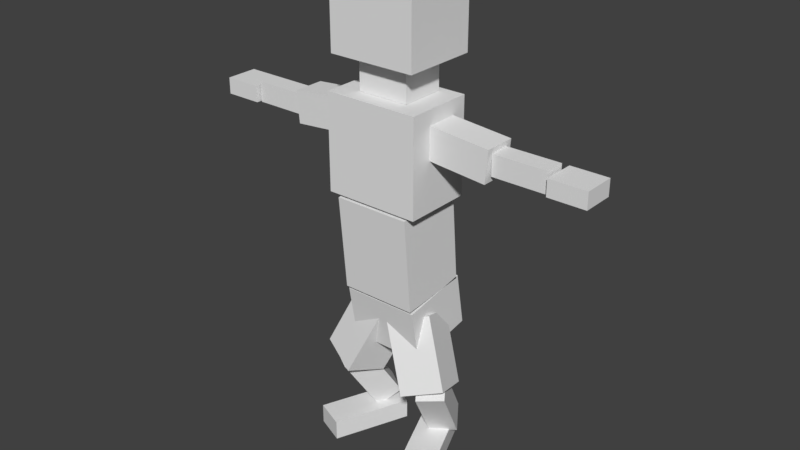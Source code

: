 # Source: canine.blend  (saved by Blender 2.79.0; exported with 4.5.12 LTS)
import bpy
from mathutils import Matrix  # noqa: F401  (used for matrix-valued properties, if any)

bpy.ops.wm.read_factory_settings(use_empty=True)
scene = bpy.context.scene
scene.name = 'Scene'

# ---- collections
col_collection_1 = bpy.data.collections.new('Collection 1'); scene.collection.children.link(col_collection_1)

# ---- world
world_world = bpy.data.worlds.new('World'); scene.world = world_world
world_world.color = (0.05088, 0.05088, 0.05088)
world_world.use_sun_shadow = False
world_world.sun_shadow_jitter_overblur = 0.0
world_world.cycles.sampling_method = 'MANUAL'

# ---- meshes
me_hitbox_canine_chest = bpy.data.meshes.new('hitbox.canine.chest')
me_hitbox_canine_chest.from_pydata([(-0.12, -0.1164, 0.0), (-0.12, -0.1164, 0.24), (-0.12, 0.0564, 0.0), (-0.12, 0.0564, 0.24), (0.12, -0.1164, 0.0), (0.12, -0.1164, 0.24), (0.12, 0.0564, 0.0), (0.12, 0.0564, 0.24)], [], [(0, 1, 3, 2), (2, 3, 7, 6), (6, 7, 5, 4), (4, 5, 1, 0), (2, 6, 4, 0), (7, 3, 1, 5)])
me_hitbox_canine_chest.use_remesh_preserve_volume = False
me_hitbox_canine_chest.use_remesh_preserve_attributes = False
me_hitbox_canine_chest.use_mirror_vertex_groups = False
me_hitbox_canine_chest.update()
me_hitbox_canine_foot_l = bpy.data.meshes.new('hitbox.canine.foot.l')
me_hitbox_canine_foot_l.from_pydata([(0.0385, -0.2005, -0.02568), (0.0385, -0.2005, 0.02443), (-0.03789, -0.01566, -0.02568), (-0.03789, -0.01566, 0.02443), (0.1134, -0.1696, -0.02568), (0.1134, -0.1696, 0.02443), (0.03697, 0.01528, -0.02568), (0.03697, 0.01528, 0.02443)], [], [(0, 1, 3, 2), (2, 3, 7, 6), (6, 7, 5, 4), (4, 5, 1, 0), (2, 6, 4, 0), (7, 3, 1, 5)])
me_hitbox_canine_foot_l.use_remesh_preserve_volume = False
me_hitbox_canine_foot_l.use_remesh_preserve_attributes = False
me_hitbox_canine_foot_l.use_mirror_vertex_groups = False
me_hitbox_canine_foot_l.update()
me_hitbox_canine_foot_r = bpy.data.meshes.new('hitbox.canine.foot.r')
me_hitbox_canine_foot_r.from_pydata([(-0.0385, -0.2005, -0.02568), (-0.0385, -0.2005, 0.02443), (0.03789, -0.01566, -0.02568), (0.03789, -0.01566, 0.02443), (-0.1134, -0.1696, -0.02568), (-0.1134, -0.1696, 0.02443), (-0.03697, 0.01528, -0.02568), (-0.03697, 0.01528, 0.02443)], [], [(0, 2, 3, 1), (2, 6, 7, 3), (6, 4, 5, 7), (4, 0, 1, 5), (2, 0, 4, 6), (7, 5, 1, 3)])
me_hitbox_canine_foot_r.use_remesh_preserve_volume = False
me_hitbox_canine_foot_r.use_remesh_preserve_attributes = False
me_hitbox_canine_foot_r.use_mirror_vertex_groups = False
me_hitbox_canine_foot_r.update()
me_hitbox_canine_forearm_l = bpy.data.meshes.new('hitbox.canine.foreArm.l')
me_hitbox_canine_forearm_l.from_pydata([(0.00279, -0.03318, -0.0251), (0.00279, -0.03318, 0.0261), (0.00279, 0.01802, -0.0251), (0.00279, 0.01802, 0.0261), (0.1372, -0.03318, -0.0251), (0.1372, -0.03318, 0.0261), (0.1372, 0.01802, -0.0251), (0.1372, 0.01802, 0.0261)], [], [(0, 1, 3, 2), (2, 3, 7, 6), (6, 7, 5, 4), (4, 5, 1, 0), (2, 6, 4, 0), (7, 3, 1, 5)])
me_hitbox_canine_forearm_l.use_remesh_preserve_volume = False
me_hitbox_canine_forearm_l.use_remesh_preserve_attributes = False
me_hitbox_canine_forearm_l.use_mirror_vertex_groups = False
me_hitbox_canine_forearm_l.update()
me_hitbox_canine_forearm_r = bpy.data.meshes.new('hitbox.canine.foreArm.r')
me_hitbox_canine_forearm_r.from_pydata([(-0.00279, -0.03318, -0.0251), (-0.00279, -0.03318, 0.0261), (-0.00279, 0.01802, -0.0251), (-0.00279, 0.01802, 0.0261), (-0.1372, -0.03318, -0.0251), (-0.1372, -0.03318, 0.0261), (-0.1372, 0.01802, -0.0251), (-0.1372, 0.01802, 0.0261)], [], [(0, 2, 3, 1), (2, 6, 7, 3), (6, 4, 5, 7), (4, 0, 1, 5), (2, 0, 4, 6), (7, 5, 1, 3)])
me_hitbox_canine_forearm_r.use_remesh_preserve_volume = False
me_hitbox_canine_forearm_r.use_remesh_preserve_attributes = False
me_hitbox_canine_forearm_r.use_mirror_vertex_groups = False
me_hitbox_canine_forearm_r.update()
me_hitbox_canine_hand_l = bpy.data.meshes.new('hitbox.canine.hand.l')
me_hitbox_canine_hand_l.from_pydata([(-0.05333, -0.0486, -0.007205), (-0.05333, -0.0486, 0.03376), (-0.05333, 0.0326, -0.007205), (-0.05333, 0.0326, 0.03376), (0.04075, -0.0486, -0.007205), (0.04075, -0.0486, 0.03376), (0.04075, 0.0326, -0.007205), (0.04075, 0.0326, 0.03376)], [], [(0, 1, 3, 2), (2, 3, 7, 6), (6, 7, 5, 4), (4, 5, 1, 0), (2, 6, 4, 0), (7, 3, 1, 5)])
me_hitbox_canine_hand_l.use_remesh_preserve_volume = False
me_hitbox_canine_hand_l.use_remesh_preserve_attributes = False
me_hitbox_canine_hand_l.use_mirror_vertex_groups = False
me_hitbox_canine_hand_l.update()
me_hitbox_canine_hand_r = bpy.data.meshes.new('hitbox.canine.hand.r')
me_hitbox_canine_hand_r.from_pydata([(0.05332, -0.0486, -0.007205), (0.05332, -0.0486, 0.03376), (0.05332, 0.0326, -0.007205), (0.05332, 0.0326, 0.03376), (-0.04076, -0.0486, -0.007205), (-0.04076, -0.0486, 0.03376), (-0.04076, 0.0326, -0.007205), (-0.04076, 0.0326, 0.03376)], [], [(0, 2, 3, 1), (2, 6, 7, 3), (6, 4, 5, 7), (4, 0, 1, 5), (2, 0, 4, 6), (7, 5, 1, 3)])
me_hitbox_canine_hand_r.use_remesh_preserve_volume = False
me_hitbox_canine_hand_r.use_remesh_preserve_attributes = False
me_hitbox_canine_hand_r.use_mirror_vertex_groups = False
me_hitbox_canine_hand_r.update()
me_hitbox_canine_head = bpy.data.meshes.new('hitbox.canine.head')
me_hitbox_canine_head.from_pydata([(-0.1102, -0.1126, 0.008487), (-0.1102, -0.1126, 0.187), (-0.1102, 0.07662, 0.008487), (-0.1102, 0.07662, 0.187), (0.1102, -0.1126, 0.008487), (0.1102, -0.1126, 0.187), (0.1102, 0.07662, 0.008487), (0.1102, 0.07662, 0.187)], [], [(0, 1, 3, 2), (2, 3, 7, 6), (6, 7, 5, 4), (4, 5, 1, 0), (2, 6, 4, 0), (7, 3, 1, 5)])
me_hitbox_canine_head.use_remesh_preserve_volume = False
me_hitbox_canine_head.use_remesh_preserve_attributes = False
me_hitbox_canine_head.use_mirror_vertex_groups = False
me_hitbox_canine_head.update()
me_hitbox_canine_neck = bpy.data.meshes.new('hitbox.canine.neck')
me_hitbox_canine_neck.from_pydata([(-0.0648, -0.07366, -0.003131), (-0.0648, -0.07366, 0.08087), (-0.0648, 0.03766, -0.003131), (-0.0648, 0.03766, 0.08087), (0.0648, -0.07366, -0.003131), (0.0648, -0.07366, 0.08087), (0.0648, 0.03766, -0.003131), (0.0648, 0.03766, 0.08087)], [], [(0, 1, 3, 2), (2, 3, 7, 6), (6, 7, 5, 4), (4, 5, 1, 0), (2, 6, 4, 0), (7, 3, 1, 5)])
me_hitbox_canine_neck.use_remesh_preserve_volume = False
me_hitbox_canine_neck.use_remesh_preserve_attributes = False
me_hitbox_canine_neck.use_mirror_vertex_groups = False
me_hitbox_canine_neck.update()
me_hitbox_canine_pelvis = bpy.data.meshes.new('hitbox.canine.pelvis')
me_hitbox_canine_pelvis.from_pydata([(-0.096, -0.06456, -0.04254), (-0.096, -0.08887, 0.0953), (-0.096, 0.1056, -0.01254), (-0.096, 0.08131, 0.1253), (0.096, -0.06456, -0.04254), (0.096, -0.08887, 0.0953), (0.096, 0.1056, -0.01254), (0.096, 0.08131, 0.1253)], [], [(0, 1, 3, 2), (2, 3, 7, 6), (6, 7, 5, 4), (4, 5, 1, 0), (2, 6, 4, 0), (7, 3, 1, 5)])
me_hitbox_canine_pelvis.use_remesh_preserve_volume = False
me_hitbox_canine_pelvis.use_remesh_preserve_attributes = False
me_hitbox_canine_pelvis.use_mirror_vertex_groups = False
me_hitbox_canine_pelvis.update()
me_hitbox_canine_shin_l = bpy.data.meshes.new('hitbox.canine.shin.l')
me_hitbox_canine_shin_l.from_pydata([(-0.01519, -0.03885, -0.02322), (-0.04898, 0.009841, 0.01307), (0.04448, -0.004491, -0.01377), (0.01069, 0.0442, 0.02253), (-0.04481, 0.05474, -0.1763), (-0.0786, 0.1034, -0.1401), (0.01486, 0.0891, -0.1669), (-0.01893, 0.1378, -0.1306)], [], [(3, 7, 5, 1), (2, 6, 7, 3), (0, 4, 6, 2), (3, 1, 0, 2), (5, 7, 6, 4), (1, 5, 4, 0)])
me_hitbox_canine_shin_l.use_remesh_preserve_volume = False
me_hitbox_canine_shin_l.use_remesh_preserve_attributes = False
me_hitbox_canine_shin_l.use_mirror_vertex_groups = False
me_hitbox_canine_shin_l.update()
me_hitbox_canine_shin_r = bpy.data.meshes.new('hitbox.canine.shin.r')
me_hitbox_canine_shin_r.from_pydata([(0.01519, -0.03885, -0.02322), (0.04898, 0.009841, 0.01307), (-0.04448, -0.004491, -0.01377), (-0.01069, 0.0442, 0.02253), (0.04481, 0.05474, -0.1763), (0.0786, 0.1034, -0.1401), (-0.01486, 0.0891, -0.1669), (0.01893, 0.1378, -0.1306)], [], [(3, 1, 5, 7), (2, 3, 7, 6), (0, 2, 6, 4), (3, 2, 0, 1), (5, 4, 6, 7), (1, 0, 4, 5)])
me_hitbox_canine_shin_r.use_remesh_preserve_volume = False
me_hitbox_canine_shin_r.use_remesh_preserve_attributes = False
me_hitbox_canine_shin_r.use_mirror_vertex_groups = False
me_hitbox_canine_shin_r.update()
me_hitbox_canine_spine = bpy.data.meshes.new('hitbox.canine.spine')
me_hitbox_canine_spine.from_pydata([(-0.096, -0.09615, -0.03047), (-0.096, -0.1171, 0.2086), (-0.096, 0.07599, -0.01541), (-0.096, 0.05508, 0.2237), (0.096, -0.09615, -0.03047), (0.096, -0.1171, 0.2086), (0.096, 0.07599, -0.01541), (0.096, 0.05508, 0.2237)], [], [(0, 1, 3, 2), (2, 3, 7, 6), (6, 7, 5, 4), (4, 5, 1, 0), (2, 6, 4, 0), (7, 3, 1, 5)])
me_hitbox_canine_spine.use_remesh_preserve_volume = False
me_hitbox_canine_spine.use_remesh_preserve_attributes = False
me_hitbox_canine_spine.use_mirror_vertex_groups = False
me_hitbox_canine_spine.update()
me_hitbox_canine_thigh_l = bpy.data.meshes.new('hitbox.canine.thigh.l')
me_hitbox_canine_thigh_l.from_pydata([(-0.04384, -0.06876, -0.006993), (-0.07205, 0.03052, -0.04072), (0.05198, -0.03017, 0.02648), (0.02377, 0.06912, -0.007253), (0.0275, -0.1041, -0.1705), (-0.0007102, -0.004767, -0.2043), (0.1233, -0.06546, -0.1371), (0.09511, 0.03383, -0.1708)], [], [(3, 7, 5, 1), (2, 6, 7, 3), (0, 4, 6, 2), (3, 1, 0, 2), (5, 7, 6, 4), (1, 5, 4, 0)])
me_hitbox_canine_thigh_l.use_remesh_preserve_volume = False
me_hitbox_canine_thigh_l.use_remesh_preserve_attributes = False
me_hitbox_canine_thigh_l.use_mirror_vertex_groups = False
me_hitbox_canine_thigh_l.update()
me_hitbox_canine_thigh_r = bpy.data.meshes.new('hitbox.canine.thigh.r')
me_hitbox_canine_thigh_r.from_pydata([(0.04384, -0.06876, -0.006993), (0.07205, 0.03052, -0.04072), (-0.05198, -0.03017, 0.02648), (-0.02377, 0.06912, -0.007253), (-0.0275, -0.1041, -0.1705), (0.0007102, -0.004767, -0.2043), (-0.1233, -0.06546, -0.1371), (-0.09511, 0.03383, -0.1708)], [], [(3, 1, 5, 7), (2, 3, 7, 6), (0, 2, 6, 4), (3, 2, 0, 1), (5, 4, 6, 7), (1, 0, 4, 5)])
me_hitbox_canine_thigh_r.use_remesh_preserve_volume = False
me_hitbox_canine_thigh_r.use_remesh_preserve_attributes = False
me_hitbox_canine_thigh_r.use_mirror_vertex_groups = False
me_hitbox_canine_thigh_r.update()
me_hitbox_canine_upperarm_l = bpy.data.meshes.new('hitbox.canine.upperArm.l')
me_hitbox_canine_upperarm_l.from_pydata([(-0.003486, -0.04, -0.03985), (0.003486, -0.04, 0.03985), (-0.003486, 0.04, -0.03985), (0.003486, 0.04, 0.03985), (0.1639, -0.04, -0.05449), (0.1708, -0.04, 0.02521), (0.1639, 0.04, -0.05449), (0.1708, 0.04, 0.02521)], [], [(0, 1, 3, 2), (2, 3, 7, 6), (6, 7, 5, 4), (4, 5, 1, 0), (2, 6, 4, 0), (7, 3, 1, 5)])
me_hitbox_canine_upperarm_l.use_remesh_preserve_volume = False
me_hitbox_canine_upperarm_l.use_remesh_preserve_attributes = False
me_hitbox_canine_upperarm_l.use_mirror_vertex_groups = False
me_hitbox_canine_upperarm_l.update()
me_hitbox_canine_upperarm_r = bpy.data.meshes.new('hitbox.canine.upperArm.r')
me_hitbox_canine_upperarm_r.from_pydata([(0.003486, -0.04, -0.03985), (-0.003486, -0.04, 0.03985), (0.003486, 0.04, -0.03985), (-0.003486, 0.04, 0.03985), (-0.1639, -0.04, -0.05449), (-0.1708, -0.04, 0.02521), (-0.1639, 0.04, -0.05449), (-0.1708, 0.04, 0.02521)], [], [(0, 2, 3, 1), (2, 6, 7, 3), (6, 4, 5, 7), (4, 0, 1, 5), (2, 0, 4, 6), (7, 5, 1, 3)])
me_hitbox_canine_upperarm_r.use_remesh_preserve_volume = False
me_hitbox_canine_upperarm_r.use_remesh_preserve_attributes = False
me_hitbox_canine_upperarm_r.use_mirror_vertex_groups = False
me_hitbox_canine_upperarm_r.update()

# ---- objects
ob_hitbox_canine_chest = bpy.data.objects.new('hitbox.canine.chest', me_hitbox_canine_chest)
ob_hitbox_canine_foot_l = bpy.data.objects.new('hitbox.canine.foot.l', me_hitbox_canine_foot_l)
ob_hitbox_canine_foot_r = bpy.data.objects.new('hitbox.canine.foot.r', me_hitbox_canine_foot_r)
ob_hitbox_canine_forearm_l = bpy.data.objects.new('hitbox.canine.foreArm.l', me_hitbox_canine_forearm_l)
ob_hitbox_canine_forearm_r = bpy.data.objects.new('hitbox.canine.foreArm.r', me_hitbox_canine_forearm_r)
ob_hitbox_canine_hand_l = bpy.data.objects.new('hitbox.canine.hand.l', me_hitbox_canine_hand_l)
ob_hitbox_canine_hand_r = bpy.data.objects.new('hitbox.canine.hand.r', me_hitbox_canine_hand_r)
ob_hitbox_canine_head = bpy.data.objects.new('hitbox.canine.head', me_hitbox_canine_head)
ob_hitbox_canine_neck = bpy.data.objects.new('hitbox.canine.neck', me_hitbox_canine_neck)
ob_hitbox_canine_pelvis = bpy.data.objects.new('hitbox.canine.pelvis', me_hitbox_canine_pelvis)
ob_hitbox_canine_shin_l = bpy.data.objects.new('hitbox.canine.shin.l', me_hitbox_canine_shin_l)
ob_hitbox_canine_shin_r = bpy.data.objects.new('hitbox.canine.shin.r', me_hitbox_canine_shin_r)
ob_hitbox_canine_spine = bpy.data.objects.new('hitbox.canine.spine', me_hitbox_canine_spine)
ob_hitbox_canine_thigh_l = bpy.data.objects.new('hitbox.canine.thigh.l', me_hitbox_canine_thigh_l)
ob_hitbox_canine_thigh_r = bpy.data.objects.new('hitbox.canine.thigh.r', me_hitbox_canine_thigh_r)
ob_hitbox_canine_upperarm_l = bpy.data.objects.new('hitbox.canine.upperArm.l', me_hitbox_canine_upperarm_l)
ob_hitbox_canine_upperarm_r = bpy.data.objects.new('hitbox.canine.upperArm.r', me_hitbox_canine_upperarm_r)

# ---- transforms, parenting, visibility, modifiers, constraints
ob_hitbox_canine_chest.location = (-7.996e-17, -0.01407, 0.6769)
ob_hitbox_canine_chest.lineart.crease_threshold = 0.0
ob_hitbox_canine_foot_l.location = (0.06673, 0.04887, 0.02568)
ob_hitbox_canine_foot_l.lineart.crease_threshold = 0.0
ob_hitbox_canine_foot_r.location = (-0.06673, 0.04887, 0.02568)
ob_hitbox_canine_foot_r.lineart.crease_threshold = 0.0
ob_hitbox_canine_forearm_l.location = (0.2669, -0.02842, 0.8279)
ob_hitbox_canine_forearm_l.lineart.crease_threshold = 0.0
ob_hitbox_canine_forearm_r.location = (-0.2669, -0.02842, 0.8279)
ob_hitbox_canine_forearm_r.lineart.crease_threshold = 0.0
ob_hitbox_canine_hand_l.location = (0.463, -0.023, 0.81)
ob_hitbox_canine_hand_l.lineart.crease_threshold = 0.0
ob_hitbox_canine_hand_r.location = (-0.463, -0.023, 0.81)
ob_hitbox_canine_hand_r.lineart.crease_threshold = 0.0
ob_hitbox_canine_head.location = (-1.07e-16, -0.01407, 0.9942)
ob_hitbox_canine_head.lineart.crease_threshold = 0.0
ob_hitbox_canine_neck.location = (-1.07e-16, -0.01407, 0.9206)
ob_hitbox_canine_neck.lineart.crease_threshold = 0.0
ob_hitbox_canine_pelvis.location = (0.0, -0.01378, 0.325)
ob_hitbox_canine_pelvis.lineart.crease_threshold = 0.0
ob_hitbox_canine_shin_l.location = (0.1273, -0.0692, 0.2143)
ob_hitbox_canine_shin_l.lineart.crease_threshold = 0.0
ob_hitbox_canine_shin_r.location = (-0.1273, -0.0692, 0.2143)
ob_hitbox_canine_shin_r.lineart.crease_threshold = 0.0
ob_hitbox_canine_spine.location = (-7.996e-17, -0.01353, 0.4603)
ob_hitbox_canine_spine.lineart.crease_threshold = 0.0
ob_hitbox_canine_thigh_l.location = (0.05553, -0.0237, 0.3729)
ob_hitbox_canine_thigh_l.lineart.crease_threshold = 0.0
ob_hitbox_canine_thigh_r.location = (-0.05553, -0.0237, 0.3729)
ob_hitbox_canine_thigh_r.lineart.crease_threshold = 0.0
ob_hitbox_canine_upperarm_l.location = (0.1, -0.036, 0.842)
ob_hitbox_canine_upperarm_l.lineart.crease_threshold = 0.0
ob_hitbox_canine_upperarm_r.location = (-0.1, -0.036, 0.842)
ob_hitbox_canine_upperarm_r.lineart.crease_threshold = 0.0

# ---- collection membership
col_collection_1.objects.link(ob_hitbox_canine_chest)
col_collection_1.objects.link(ob_hitbox_canine_foot_l)
col_collection_1.objects.link(ob_hitbox_canine_foot_r)
col_collection_1.objects.link(ob_hitbox_canine_forearm_l)
col_collection_1.objects.link(ob_hitbox_canine_forearm_r)
col_collection_1.objects.link(ob_hitbox_canine_hand_l)
col_collection_1.objects.link(ob_hitbox_canine_hand_r)
col_collection_1.objects.link(ob_hitbox_canine_head)
col_collection_1.objects.link(ob_hitbox_canine_neck)
col_collection_1.objects.link(ob_hitbox_canine_pelvis)
col_collection_1.objects.link(ob_hitbox_canine_shin_l)
col_collection_1.objects.link(ob_hitbox_canine_shin_r)
col_collection_1.objects.link(ob_hitbox_canine_spine)
col_collection_1.objects.link(ob_hitbox_canine_thigh_l)
col_collection_1.objects.link(ob_hitbox_canine_thigh_r)
col_collection_1.objects.link(ob_hitbox_canine_upperarm_l)
col_collection_1.objects.link(ob_hitbox_canine_upperarm_r)

# ---- scene / render settings (as saved in the file)
scene.frame_start = 1; scene.frame_end = 250; scene.frame_set(1)
scene.render.engine = 'BLENDER_EEVEE_NEXT'
scene.render.resolution_percentage = 50
scene.render.dither_intensity = 0.0
scene.cycles.use_denoising = False
scene.cycles.samples = 128
scene.cycles.sampling_pattern = 'TABULATED_SOBOL'
scene.cycles.use_adaptive_sampling = False
scene.cycles.use_light_tree = False
scene.cycles.blur_glossy = 0.0
scene.cycles.sample_clamp_indirect = 0.0
scene.view_settings.view_transform = 'Standard'
bpy.context.view_layer.update()

# ---- added for rendering (the .blend has no active camera and no usable light): camera, sun
cam_auto = bpy.data.cameras.new('AutoCamera')
cam_auto.lens = 50.0
cam_auto.sensor_width = 36.0
cam_auto.clip_end = 1000.0
ob_auto_camera = bpy.data.objects.new('AutoCamera', cam_auto)
scene.collection.objects.link(ob_auto_camera)
ob_auto_camera.location = (1.45394, -1.77463, 1.75373)
ob_auto_camera.rotation_euler = (1.09748, -7.21219e-08, 0.694738)
scene.camera = ob_auto_camera
light_auto_sun = bpy.data.lights.new('AutoSun', 'SUN')
light_auto_sun.energy = 3.0
light_auto_sun.angle = 0.0523599
ob_auto_sun = bpy.data.objects.new('AutoSun', light_auto_sun)
scene.collection.objects.link(ob_auto_sun)
ob_auto_sun.rotation_euler = (0.872665, 0.174533, 0.523599)
bpy.context.view_layer.update()
